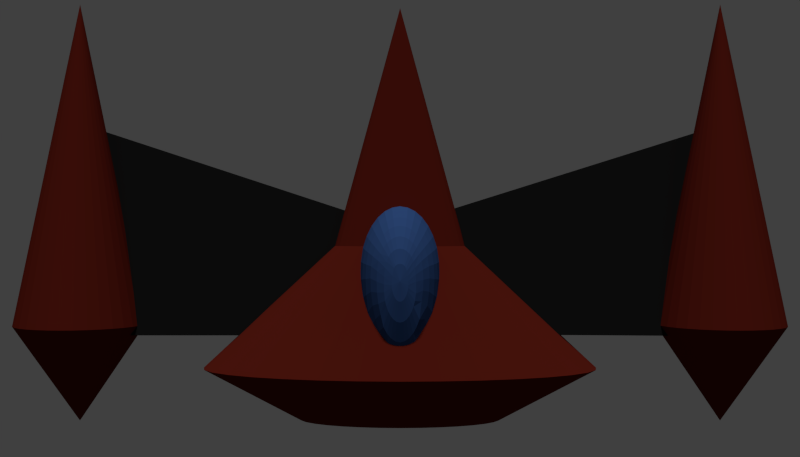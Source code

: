 # Source: player.blend  (saved by Blender 2.66.1; exported with 4.5.12 LTS)
import bpy
from mathutils import Matrix  # noqa: F401  (used for matrix-valued properties, if any)

bpy.ops.wm.read_factory_settings(use_empty=True)
scene = bpy.context.scene
scene.name = 'Scene'

# ---- collections
col_collection_1 = bpy.data.collections.new('Collection 1'); scene.collection.children.link(col_collection_1)

# ---- materials (node trees are filled in below, after node groups)
mat_material = bpy.data.materials.new('Material')
mat_material.alpha_threshold = 0.0
mat_material.use_transparent_shadow = False
mat_material.diffuse_color = (0.1039, 0.01105, 0.006396, 1.0)
mat_material.specular_color = (0.4452, 0.0356, 0.0185)
mat_material.roughness = 0.5
mat_material.specular_intensity = 0.4261
mat_material.line_color = (0.0, 0.0, 0.0, 1.0)
mat_material_002 = bpy.data.materials.new('Material.002')
mat_material_002.alpha_threshold = 0.0
mat_material_002.use_transparent_shadow = False
mat_material_002.diffuse_color = (0.03168, 0.07752, 0.2231, 1.0)
mat_material_002.specular_color = (0.04708, 0.7229, 0.8829)
mat_material_002.roughness = 0.5
mat_material_002.specular_intensity = 0.04348
mat_material_002.line_color = (0.0, 0.0, 0.0, 1.0)
mat_material_001 = bpy.data.materials.new('Material.001')
mat_material_001.alpha_threshold = 0.0
mat_material_001.use_transparent_shadow = False
mat_material_001.diffuse_color = (0.009018, 0.009018, 0.009018, 1.0)
mat_material_001.roughness = 0.5
mat_material_001.specular_intensity = 0.0
mat_material_001.line_color = (0.0, 0.0, 0.0, 1.0)

# ---- material node trees

# ---- world
world_world = bpy.data.worlds.new('World'); scene.world = world_world
world_world.color = (0.05088, 0.05088, 0.05088)
world_world.use_sun_shadow = False
world_world.sun_shadow_jitter_overblur = 0.0
world_world.cycles.sampling_method = 'MANUAL'
world_world.cycles.sample_map_resolution = 256
world_world.light_settings.ao_factor = 0.6

# ---- cameras
cam_camera_001 = bpy.data.cameras.new('Camera.001')
cam_camera_001.clip_end = 100.0
cam_camera_001.lens = 32.0
cam_camera_001.sensor_width = 24.0
cam_camera_001.sensor_height = 18.0
cam_camera_001.ortho_scale = 9.088
cam_camera_001.dof.focus_distance = 0.0
cam_camera_001.dof.aperture_fstop = 128.0

# ---- lights
light_sun = bpy.data.lights.new('Sun', 'SUN')
light_sun.transmission_factor = 0.0
light_sun.angle = 0.1993
light_sun.energy = 2.0
light_sun.shadow_buffer_clip_start = 0.5
light_sun.shadow_soft_size = 0.1
light_sun.shadow_cascade_max_distance = 1000.0
light_sun.cycles.use_multiple_importance_sampling = False

# ---- meshes
me_cone_006 = bpy.data.meshes.new('Cone.006')
me_cone_006.from_pydata([(0.0, 1.0, -1.0), (0.0, 0.0, 1.0), (0.1951, 0.9808, -1.0), (0.3827, 0.9239, -1.0), (0.5556, 0.8315, -1.0), (0.7071, 0.7071, -1.0), (0.8315, 0.5556, -1.0), (0.9239, 0.3827, -1.0), (0.9808, 0.1951, -1.0), (1.0, 7.55e-08, -1.0), (0.9808, -0.1951, -1.0), (0.9239, -0.3827, -1.0), (0.8315, -0.5556, -1.0), (0.7071, -0.7071, -1.0), (0.5556, -0.8315, -1.0), (0.3827, -0.9239, -1.0), (0.1951, -0.9808, -1.0), (-3.258e-07, -1.0, -1.0), (-0.1951, -0.9808, -1.0), (-0.3827, -0.9239, -1.0), (-0.5556, -0.8315, -1.0), (-0.7071, -0.7071, -1.0), (-0.8315, -0.5556, -1.0), (-0.9239, -0.3827, -1.0), (-0.9808, -0.1951, -1.0), (-1.0, 9.656e-07, -1.0), (-0.9808, 0.1951, -1.0), (-0.9239, 0.3827, -1.0), (-0.8315, 0.5556, -1.0), (-0.7071, 0.7071, -1.0), (-0.5556, 0.8315, -1.0), (-0.3827, 0.9239, -1.0), (-0.1951, 0.9808, -1.0), (-2.503e-07, 1.0, -1.0), (-1.005e-06, -6.229e-07, -7.667), (-0.1951, 0.9808, -1.0), (-0.3827, 0.9239, -1.0), (-0.5556, 0.8315, -1.0), (-0.7071, 0.7071, -1.0), (-0.8315, 0.5556, -1.0), (-0.9239, 0.3827, -1.0), (-0.9808, 0.1951, -1.0), (-1.0, 2.076e-07, -1.0), (-0.9808, -0.1951, -1.0), (-0.9239, -0.3827, -1.0), (-0.8315, -0.5556, -1.0), (-0.7071, -0.7071, -1.0), (-0.5556, -0.8315, -1.0), (-0.3827, -0.9239, -1.0), (-0.1951, -0.9808, -1.0), (7.55e-08, -1.0, -1.0), (0.1951, -0.9808, -1.0), (0.3827, -0.9239, -1.0), (0.5556, -0.8315, -1.0), (0.7071, -0.7071, -1.0), (0.8315, -0.5556, -1.0), (0.9239, -0.3827, -1.0), (0.9808, -0.1951, -1.0), (1.0, 1.098e-06, -1.0), (0.9808, 0.1951, -1.0), (0.9239, 0.3827, -1.0), (0.8315, 0.5556, -1.0), (0.7071, 0.7071, -1.0), (0.5556, 0.8315, -1.0), (0.3827, 0.9239, -1.0), (0.1951, 0.9808, -1.0)], [], [(31, 1, 32), (0, 1, 2), (32, 1, 0), (2, 1, 3), (30, 1, 31), (29, 1, 30), (28, 1, 29), (27, 1, 28), (26, 1, 27), (25, 1, 26), (24, 1, 25), (23, 1, 24), (22, 1, 23), (21, 1, 22), (20, 1, 21), (19, 1, 20), (18, 1, 19), (17, 1, 18), (16, 1, 17), (15, 1, 16), (14, 1, 15), (13, 1, 14), (12, 1, 13), (11, 1, 12), (10, 1, 11), (9, 1, 10), (8, 1, 9), (7, 1, 8), (6, 1, 7), (5, 1, 6), (4, 1, 5), (3, 1, 4), (0, 2, 3, 4, 5, 6, 7, 8, 9, 10, 11, 12, 13, 14, 15, 16, 17, 18, 19, 20, 21, 22, 23, 24, 25, 26, 27, 28, 29, 30, 31, 32), (64, 34, 65), (33, 34, 35), (65, 34, 33), (35, 34, 36), (63, 34, 64), (62, 34, 63), (61, 34, 62), (60, 34, 61), (59, 34, 60), (58, 34, 59), (57, 34, 58), (56, 34, 57), (55, 34, 56), (54, 34, 55), (53, 34, 54), (52, 34, 53), (51, 34, 52), (50, 34, 51), (49, 34, 50), (48, 34, 49), (47, 34, 48), (46, 34, 47), (45, 34, 46), (44, 34, 45), (43, 34, 44), (42, 34, 43), (41, 34, 42), (40, 34, 41), (39, 34, 40), (38, 34, 39), (37, 34, 38), (36, 34, 37), (33, 35, 36, 37, 38, 39, 40, 41, 42, 43, 44, 45, 46, 47, 48, 49, 50, 51, 52, 53, 54, 55, 56, 57, 58, 59, 60, 61, 62, 63, 64, 65)])
me_cone_006.materials.append(mat_material)
me_cone_006.use_remesh_preserve_volume = False
me_cone_006.use_remesh_preserve_attributes = False
me_cone_006.use_mirror_vertex_groups = False
me_cone_006.update()
me_cone_005 = bpy.data.meshes.new('Cone.005')
me_cone_005.from_pydata([(0.0, 1.0, -1.0), (0.0, 0.0, 1.0), (0.1951, 0.9808, -1.0), (0.3827, 0.9239, -1.0), (0.5556, 0.8315, -1.0), (0.7071, 0.7071, -1.0), (0.8315, 0.5556, -1.0), (0.9239, 0.3827, -1.0), (0.9808, 0.1951, -1.0), (1.0, 7.55e-08, -1.0), (0.9808, -0.1951, -1.0), (0.9239, -0.3827, -1.0), (0.8315, -0.5556, -1.0), (0.7071, -0.7071, -1.0), (0.5556, -0.8315, -1.0), (0.3827, -0.9239, -1.0), (0.1951, -0.9808, -1.0), (-3.258e-07, -1.0, -1.0), (-0.1951, -0.9808, -1.0), (-0.3827, -0.9239, -1.0), (-0.5556, -0.8315, -1.0), (-0.7071, -0.7071, -1.0), (-0.8315, -0.5556, -1.0), (-0.9239, -0.3827, -1.0), (-0.9808, -0.1951, -1.0), (-1.0, 9.656e-07, -1.0), (-0.9808, 0.1951, -1.0), (-0.9239, 0.3827, -1.0), (-0.8315, 0.5556, -1.0), (-0.7071, 0.7071, -1.0), (-0.5556, 0.8315, -1.0), (-0.3827, 0.9239, -1.0), (-0.1951, 0.9808, -1.0), (-2.503e-07, 1.0, -1.0), (-1.005e-06, -6.229e-07, -7.667), (-0.1951, 0.9808, -1.0), (-0.3827, 0.9239, -1.0), (-0.5556, 0.8315, -1.0), (-0.7071, 0.7071, -1.0), (-0.8315, 0.5556, -1.0), (-0.9239, 0.3827, -1.0), (-0.9808, 0.1951, -1.0), (-1.0, 2.076e-07, -1.0), (-0.9808, -0.1951, -1.0), (-0.9239, -0.3827, -1.0), (-0.8315, -0.5556, -1.0), (-0.7071, -0.7071, -1.0), (-0.5556, -0.8315, -1.0), (-0.3827, -0.9239, -1.0), (-0.1951, -0.9808, -1.0), (7.55e-08, -1.0, -1.0), (0.1951, -0.9808, -1.0), (0.3827, -0.9239, -1.0), (0.5556, -0.8315, -1.0), (0.7071, -0.7071, -1.0), (0.8315, -0.5556, -1.0), (0.9239, -0.3827, -1.0), (0.9808, -0.1951, -1.0), (1.0, 1.098e-06, -1.0), (0.9808, 0.1951, -1.0), (0.9239, 0.3827, -1.0), (0.8315, 0.5556, -1.0), (0.7071, 0.7071, -1.0), (0.5556, 0.8315, -1.0), (0.3827, 0.9239, -1.0), (0.1951, 0.9808, -1.0)], [], [(31, 1, 32), (0, 1, 2), (32, 1, 0), (2, 1, 3), (30, 1, 31), (29, 1, 30), (28, 1, 29), (27, 1, 28), (26, 1, 27), (25, 1, 26), (24, 1, 25), (23, 1, 24), (22, 1, 23), (21, 1, 22), (20, 1, 21), (19, 1, 20), (18, 1, 19), (17, 1, 18), (16, 1, 17), (15, 1, 16), (14, 1, 15), (13, 1, 14), (12, 1, 13), (11, 1, 12), (10, 1, 11), (9, 1, 10), (8, 1, 9), (7, 1, 8), (6, 1, 7), (5, 1, 6), (4, 1, 5), (3, 1, 4), (0, 2, 3, 4, 5, 6, 7, 8, 9, 10, 11, 12, 13, 14, 15, 16, 17, 18, 19, 20, 21, 22, 23, 24, 25, 26, 27, 28, 29, 30, 31, 32), (64, 34, 65), (33, 34, 35), (65, 34, 33), (35, 34, 36), (63, 34, 64), (62, 34, 63), (61, 34, 62), (60, 34, 61), (59, 34, 60), (58, 34, 59), (57, 34, 58), (56, 34, 57), (55, 34, 56), (54, 34, 55), (53, 34, 54), (52, 34, 53), (51, 34, 52), (50, 34, 51), (49, 34, 50), (48, 34, 49), (47, 34, 48), (46, 34, 47), (45, 34, 46), (44, 34, 45), (43, 34, 44), (42, 34, 43), (41, 34, 42), (40, 34, 41), (39, 34, 40), (38, 34, 39), (37, 34, 38), (36, 34, 37), (33, 35, 36, 37, 38, 39, 40, 41, 42, 43, 44, 45, 46, 47, 48, 49, 50, 51, 52, 53, 54, 55, 56, 57, 58, 59, 60, 61, 62, 63, 64, 65)])
me_cone_005.materials.append(mat_material)
me_cone_005.use_remesh_preserve_volume = False
me_cone_005.use_remesh_preserve_attributes = False
me_cone_005.use_mirror_vertex_groups = False
me_cone_005.update()
me_sphere_002 = bpy.data.meshes.new('Sphere.002')
me_sphere_002.from_pydata([(-0.1951, 0.5366, 0.9808), (-0.3827, 0.5436, 0.9239), (-0.5556, 0.5804, 0.8315), (-0.7071, 0.6189, 0.7071), (-0.8315, 0.602, 0.5556), (-0.9239, 0.5881, 0.3827), (-0.9808, 0.5791, 0.1951), (-1.0, 0.5759, 7.55e-08), (-0.9808, 0.5791, -0.1951), (-0.9239, 0.5881, -0.3827), (-0.8315, 0.602, -0.5556), (-0.7071, 0.6189, -0.7071), (-0.5556, 0.6364, -0.8315), (-0.3827, 0.6519, -0.9239), (-0.1951, 0.6365, -0.9808), (3.258e-07, 0.646, -1.0), (-0.1913, 0.5728, 0.9808), (-0.3753, 0.6521, 0.9239), (-0.5449, 0.7293, 0.8315), (-0.6935, 0.7922, 0.7071), (-0.8155, 0.8119, 0.5556), (-0.9061, 0.8261, 0.3827), (-0.9619, 0.8347, 0.1951), (-0.9808, 0.8376, 1.192e-07), (-0.9619, 0.8347, -0.1951), (-0.9061, 0.8261, -0.3827), (-0.8155, 0.8119, -0.5556), (-0.6935, 0.7922, -0.7071), (-0.5449, 0.7673, -0.8315), (-0.3753, 0.7376, -0.9239), (-0.1913, 0.684, -0.9808), (-0.1802, 0.6673, 0.9808), (-0.3536, 0.779, 0.9239), (-0.5133, 0.8722, 0.8315), (-0.6533, 0.9373, 0.7071), (-0.7682, 0.9849, 0.5556), (-0.8536, 1.02, 0.3827), (-0.9061, 1.042, 0.1951), (-0.9239, 1.049, 1.192e-07), (-0.9061, 1.042, -0.1951), (-0.8536, 1.02, -0.3827), (-0.7682, 0.9849, -0.5556), (-0.6533, 0.9373, -0.7071), (-0.5133, 0.8793, -0.8315), (-0.3536, 0.8131, -0.9239), (-0.1802, 0.7283, -0.9808), (-0.1622, 0.7145, 0.9808), (-0.3182, 0.8623, 0.9239), (-0.4619, 0.9753, 0.8315), (-0.5879, 1.06, 0.7071), (-0.6913, 1.129, 0.5556), (-0.7682, 1.18, 0.3827), (-0.8155, 1.212, 0.1951), (-0.8315, 1.222, 1.192e-07), (-0.8155, 1.212, -0.1951), (-0.7682, 1.18, -0.3827), (-0.6913, 1.129, -0.5556), (-0.5879, 1.06, -0.7071), (-0.4619, 0.9753, -0.8315), (-0.3182, 0.8793, -0.9239), (-0.1622, 0.7596, -0.9808), (-0.1379, 0.7762, 0.9808), (-0.2706, 0.9348, 0.9239), (-0.3928, 1.06, 0.8315), (-0.5, 1.167, 0.7071), (-0.5879, 1.255, 0.5556), (-0.6533, 1.32, 0.3827), (-0.6935, 1.36, 0.1951), (-0.7071, 1.374, 1.192e-07), (-0.6935, 1.36, -0.1951), (-0.6533, 1.32, -0.3827), (-0.5879, 1.255, -0.5556), (-0.5, 1.167, -0.7071), (-0.3928, 1.06, -0.8315), (-0.2706, 0.9373, -0.9239), (-0.1379, 0.804, -0.9808), (-0.1084, 0.8078, 0.9808), (-0.2126, 0.9849, 0.9239), (-0.3087, 1.129, 0.8315), (-0.3928, 1.255, 0.7071), (-0.4619, 1.358, 0.5556), (-0.5133, 1.435, 0.3827), (-0.5449, 1.482, 0.1951), (-0.5556, 1.498, 1.192e-07), (-0.5449, 1.482, -0.1951), (-0.5133, 1.435, -0.3827), (-0.4619, 1.358, -0.5556), (-0.3928, 1.255, -0.7071), (-0.3087, 1.129, -0.8315), (-0.2126, 0.9849, -0.9239), (-0.1084, 0.8289, -0.9808), (-0.07466, 0.8235, 0.9808), (-0.1464, 1.02, 0.9239), (-0.2126, 1.18, 0.8315), (-0.2706, 1.32, 0.7071), (-0.3182, 1.435, 0.5556), (-0.3536, 1.52, 0.3827), (-0.3753, 1.573, 0.1951), (-0.3827, 1.591, 1.192e-07), (-0.3753, 1.573, -0.1951), (-0.3536, 1.52, -0.3827), (-0.3182, 1.435, -0.5556), (-0.2706, 1.32, -0.7071), (-0.2126, 1.18, -0.8315), (-0.1464, 1.02, -0.9239), (-0.07466, 0.8469, -0.9808), (-0.03806, 0.8331, 0.9808), (-0.07466, 1.042, 0.9239), (-0.1084, 1.212, 0.8315), (-0.1379, 1.36, 0.7071), (-0.1622, 1.482, 0.5556), (-0.1802, 1.573, 0.3827), (-0.1913, 1.629, 0.1951), (-0.1951, 1.647, 1.192e-07), (-0.1913, 1.629, -0.1951), (-0.1802, 1.573, -0.3827), (-0.1622, 1.482, -0.5556), (-0.1379, 1.36, -0.7071), (-0.1084, 1.212, -0.8315), (-0.07466, 1.042, -0.9239), (-0.03806, 0.858, -0.9808), (3.344e-07, 0.8363, 0.9808), (3.711e-07, 1.049, 0.9239), (4.075e-07, 1.222, 0.8315), (3.591e-07, 1.374, 0.7071), (4.155e-07, 1.498, 0.5556), (3.669e-07, 1.591, 0.3827), (4.298e-07, 1.647, 0.1951), (4.016e-07, 1.667, 1.192e-07), (3.713e-07, 1.647, -0.1951), (3.231e-07, 1.591, -0.3827), (4.155e-07, 1.498, -0.5556), (3.591e-07, 1.374, -0.7071), (4.032e-07, 1.222, -0.8315), (3.289e-07, 1.049, -0.9239), (3.346e-07, 0.8618, -0.9808), (0.03806, 0.8331, 0.9808), (0.07466, 1.042, 0.9239), (0.1084, 1.212, 0.8315), (0.138, 1.36, 0.7071), (0.1622, 1.482, 0.5556), (0.1802, 1.573, 0.3827), (0.1913, 1.629, 0.1951), (0.1951, 1.647, 1.192e-07), (0.1913, 1.629, -0.1951), (0.1802, 1.573, -0.3827), (0.1622, 1.482, -0.5556), (0.138, 1.36, -0.7071), (0.1084, 1.212, -0.8315), (0.07466, 1.042, -0.9239), (0.03806, 0.858, -0.9808), (0.07466, 0.8235, 0.9808), (0.1464, 1.02, 0.9239), (0.2126, 1.18, 0.8315), (0.2706, 1.32, 0.7071), (0.3182, 1.435, 0.5556), (0.3536, 1.52, 0.3827), (0.3753, 1.573, 0.1951), (0.3827, 1.591, 1.192e-07), (0.3753, 1.573, -0.1951), (0.3536, 1.52, -0.3827), (0.3182, 1.435, -0.5556), (0.2706, 1.32, -0.7071), (0.2126, 1.18, -0.8315), (0.1464, 1.02, -0.9239), (0.07466, 0.8469, -0.9808), (0.1084, 0.8078, 0.9808), (0.2126, 0.9849, 0.9239), (0.3087, 1.129, 0.8315), (0.3928, 1.255, 0.7071), (0.4619, 1.358, 0.5556), (0.5133, 1.435, 0.3827), (0.5449, 1.482, 0.1951), (0.5556, 1.498, 1.192e-07), (0.5449, 1.482, -0.1951), (0.5133, 1.435, -0.3827), (0.4619, 1.358, -0.5556), (0.3928, 1.255, -0.7071), (0.3087, 1.129, -0.8315), (0.2126, 0.9849, -0.9239), (0.1084, 0.8289, -0.9808), (0.138, 0.7762, 0.9808), (0.2706, 0.9348, 0.9239), (0.3928, 1.06, 0.8315), (0.5, 1.167, 0.7071), (0.5879, 1.255, 0.5556), (0.6533, 1.32, 0.3827), (0.6935, 1.36, 0.1951), (0.7071, 1.374, 1.192e-07), (0.6935, 1.36, -0.1951), (0.6533, 1.32, -0.3827), (0.5879, 1.255, -0.5556), (0.5, 1.167, -0.7071), (0.3928, 1.06, -0.8315), (0.2706, 0.9373, -0.9239), (0.138, 0.804, -0.9808), (0.1622, 0.7374, 0.9808), (0.3182, 0.8688, 0.9239), (0.4619, 0.9753, 0.8315), (0.5879, 1.06, 0.7071), (0.6913, 1.129, 0.5556), (0.7682, 1.18, 0.3827), (0.8155, 1.212, 0.1951), (0.8315, 1.222, 1.192e-07), (0.8155, 1.212, -0.1951), (0.7682, 1.18, -0.3827), (0.6913, 1.129, -0.5556), (0.5879, 1.06, -0.7071), (0.4619, 0.9753, -0.8315), (0.3182, 0.8793, -0.9239), (0.1622, 0.7723, -0.9808), (0.1802, 0.6673, 0.9808), (0.3536, 0.779, 0.9239), (0.5133, 0.8722, 0.8315), (0.6533, 0.9373, 0.7071), (0.7682, 0.9849, 0.5556), (0.8536, 1.02, 0.3827), (0.9061, 1.042, 0.1951), (0.9239, 1.049, 1.192e-07), (0.9061, 1.042, -0.1951), (0.8536, 1.02, -0.3827), (0.7682, 0.9849, -0.5556), (0.6533, 0.9373, -0.7071), (0.5133, 0.8793, -0.8315), (0.3536, 0.8131, -0.9239), (0.1802, 0.7283, -0.9808), (0.1913, 0.5942, 0.9808), (0.3753, 0.6839, 0.9239), (0.5449, 0.7468, 0.8315), (0.6935, 0.7922, 0.7071), (0.8155, 0.8119, 0.5556), (0.9061, 0.8261, 0.3827), (0.9619, 0.8347, 0.1951), (0.9808, 0.8376, 1.192e-07), (0.9619, 0.8347, -0.1951), (0.9061, 0.8261, -0.3827), (0.8155, 0.8119, -0.5556), (0.6935, 0.7922, -0.7071), (0.5449, 0.7673, -0.8315), (0.3753, 0.7376, -0.9239), (0.1913, 0.684, -0.9808), (0.1951, 0.5366, 0.9808), (0.3827, 0.5802, 0.9239), (0.5556, 0.6041, 0.8315), (0.7071, 0.6189, 0.7071), (0.8315, 0.602, 0.5556), (0.9239, 0.5881, 0.3827), (0.9808, 0.5791, 0.1951), (1.0, 0.5759, 1.192e-07), (0.9808, 0.5791, -0.1951), (0.9239, 0.5881, -0.3827), (0.8315, 0.602, -0.5556), (0.7071, 0.6189, -0.7071), (0.5556, 0.6364, -0.8315), (0.3827, 0.6519, -0.9239), (0.1951, 0.6186, -0.9808), (0.1913, 0.4967, 0.9808), (0.3753, 0.4139, 0.9239), (0.5449, 0.4508, 0.8315), (0.6935, 0.427, 0.7071), (0.8155, 0.3687, 0.5556), (0.9061, 0.3233, 0.3827), (0.9619, 0.2945, 0.1951), (0.9808, 0.2847, 1.192e-07), (0.9619, 0.2945, -0.1951), (0.9061, 0.3233, -0.3827), (0.8155, 0.3687, -0.5556), (0.6935, 0.427, -0.7071), (0.5449, 0.4928, -0.8315), (0.3753, 0.5595, -0.9239), (0.1913, 0.5722, -0.9808), (0.1802, 0.455, 0.9808), (0.3536, 0.3095, 0.9239), (0.5133, 0.2947, 0.8315), (0.6533, 0.2283, 0.7071), (0.7682, 0.1279, 0.5556), (0.8536, 0.05123, 0.3827), (0.9061, 0.003453, 0.1951), (0.9239, -0.01274, 1.192e-07), (0.9061, 0.003453, -0.1951), (0.8536, 0.05123, -0.3827), (0.7682, 0.1279, -0.5556), (0.6533, 0.2283, -0.7071), (0.5133, 0.3443, -0.8315), (0.3536, 0.402, -0.9239), (0.1802, 0.5319, -0.9808), (0.1622, 0.4142, 0.9808), (0.3182, 0.2282, 0.9239), (0.4619, 0.0386, 0.8315), (0.5879, 0.03468, 0.7071), (0.6913, -0.1044, 0.5556), (0.7682, -0.2086, 0.3827), (0.8155, -0.2725, 0.1951), (0.8315, -0.294, 1.192e-07), (0.8155, -0.2725, -0.1951), (0.7682, -0.2086, -0.3827), (0.6913, -0.1044, -0.5556), (0.5879, 0.03468, -0.7071), (0.4619, 0.1427, -0.8315), (0.3182, 0.323, -0.9239), (0.1622, 0.493, -0.9808), (0.138, 0.377, 0.9808), (0.2706, 0.1536, 0.9239), (0.3928, -0.0695, 0.8315), (0.5, -0.143, 0.7071), (0.5879, -0.3144, 0.5556), (0.6533, -0.4398, 0.3827), (0.6935, -0.5153, 0.1951), (0.7071, -0.5404, 1.192e-07), (0.6935, -0.5153, -0.1951), (0.6533, -0.4398, -0.3827), (0.5879, -0.3144, -0.5556), (0.5, -0.176, -0.7071), (0.3928, 0.03575, -0.8315), (0.2706, 0.2507, -0.9239), (0.138, 0.4576, -0.9808), (0.1084, 0.3456, 0.9808), (0.2126, 0.09067, 0.9239), (0.3087, -0.1607, 0.8315), (0.3928, -0.3933, 0.7071), (0.4619, -0.4915, 0.5556), (0.5133, -0.6306, 0.3827), (0.5449, -0.7123, 0.1951), (0.5556, -0.7391, 1.192e-07), (0.5449, -0.7123, -0.1951), (0.5133, -0.6306, -0.3827), (0.4619, -0.5025, -0.5556), (0.3928, -0.2906, -0.7071), (0.3087, -0.05479, -0.8315), (0.2126, 0.1896, -0.9239), (0.1084, 0.428, -0.9808), (0.07466, 0.3219, 0.9808), (0.1464, 0.04301, 0.9239), (0.2126, -0.2295, 0.8315), (0.2706, -0.478, 0.7071), (0.3182, -0.6851, 0.5556), (0.3536, -0.7742, 0.3827), (0.3753, -0.8566, 0.1951), (0.3827, -0.8831, 1.192e-07), (0.3753, -0.8566, -0.1951), (0.3536, -0.7772, -0.3827), (0.3182, -0.6008, -0.5556), (0.2706, -0.3772, -0.7071), (0.2126, -0.1234, -0.8315), (0.1464, 0.1432, -0.9239), (0.07466, 0.4055, -0.9808), (0.03806, 0.3071, 0.9808), (0.07466, 0.01334, 0.9239), (0.1084, -0.2722, 0.8315), (0.1379, -0.5304, 0.7071), (0.1622, -0.7428, 0.5556), (0.1802, -0.8916, 0.3827), (0.1913, -0.9458, 0.1951), (0.1951, -0.9701, 1.192e-07), (0.1913, -0.9507, -0.1951), (0.1802, -0.8403, -0.3827), (0.1622, -0.6615, -0.5556), (0.1379, -0.431, -0.7071), (0.1084, -0.1662, -0.8315), (0.07466, 0.1143, -0.9239), (0.03806, 0.3916, -0.9808), (2.945e-07, 0.3021, 0.9808), (2.131e-07, 0.003271, 0.9239), (1.648e-07, -0.2867, 0.8315), (1.87e-07, -0.5481, 0.7071), (1.452e-07, -0.7622, 0.5556), (1.499e-07, -0.9111, 0.3827), (1.98e-07, -0.9798, 0.1951), (1.123e-07, -1.0, 1.192e-07), (8.41e-08, -0.9711, -0.1951), (2.725e-07, -0.8616, -0.3827), (1.452e-07, -0.6821, -0.5556), (1.87e-07, -0.4492, -0.7071), (1.648e-07, -0.1807, -0.8315), (2.553e-07, 0.1045, -0.9239), (2.95e-07, 0.3868, -0.9808), (-0.03806, 0.3071, 0.9808), (-0.07466, 0.01334, 0.9239), (-0.1084, -0.2722, 0.8315), (-0.1379, -0.5304, 0.7071), (-0.1622, -0.7428, 0.5556), (-0.1802, -0.868, 0.3827), (-0.1913, -0.9458, 0.1951), (-0.1951, -0.9701, 1.192e-07), (-0.1913, -0.9458, -0.1951), (-0.1802, -0.8403, -0.3827), (-0.1622, -0.6615, -0.5556), (-0.1379, -0.431, -0.7071), (-0.1084, -0.1662, -0.8315), (-0.07466, 0.1143, -0.9239), (-0.03806, 0.3916, -0.9808), (-0.07466, 0.3219, 0.9808), (-0.1464, 0.04301, 0.9239), (-0.2126, -0.2295, 0.8315), (-0.2706, -0.478, 0.7071), (-0.3182, -0.6294, 0.5556), (-0.3536, -0.7742, 0.3827), (-0.3753, -0.8566, 0.1951), (-0.3827, -0.8831, 1.192e-07), (-0.3753, -0.8566, -0.1951), (-0.3536, -0.7742, -0.3827), (-0.3182, -0.6008, -0.5556), (-0.2706, -0.3772, -0.7071), (-0.2126, -0.1234, -0.8315), (-0.1464, 0.1432, -0.9239), (-0.07466, 0.4055, -0.9808), (-0.1084, 0.3456, 0.9808), (-0.2126, 0.09067, 0.9239), (-0.3087, -0.1607, 0.8315), (-0.3928, -0.2962, 0.7071), (-0.4619, -0.4915, 0.5556), (-0.5133, -0.6306, 0.3827), (-0.5449, -0.7123, 0.1951), (-0.5556, -0.7391, 1.192e-07), (-0.5449, -0.7123, -0.1951), (-0.5133, -0.6306, -0.3827), (-0.4619, -0.4915, -0.5556), (-0.3928, -0.2906, -0.7071), (-0.3087, -0.05479, -0.8315), (-0.2126, 0.1896, -0.9239), (-0.1084, 0.428, -0.9808), (9.544e-08, 0.5895, 1.0), (-0.1379, 0.377, 0.9808), (-0.2706, 0.1536, 0.9239), (-0.3928, -0.0695, 0.8315), (-0.5, -0.143, 0.7071), (-0.5879, -0.3144, 0.5556), (-0.6533, -0.4398, 0.3827), (-0.6935, -0.5153, 0.1951), (-0.7071, -0.5404, 1.192e-07), (-0.6935, -0.5153, -0.1951), (-0.6533, -0.4398, -0.3827), (-0.5879, -0.3144, -0.5556), (-0.5, -0.143, -0.7071), (-0.3928, 0.03575, -0.8315), (-0.2706, 0.2507, -0.9239), (-0.1379, 0.4576, -0.9808), (-0.1622, 0.4142, 0.9808), (-0.3182, 0.2282, 0.9239), (-0.4619, 0.1094, 0.8315), (-0.5879, 0.03468, 0.7071), (-0.6913, -0.1044, 0.5556), (-0.7682, -0.2086, 0.3827), (-0.8155, -0.2725, 0.1951), (-0.8315, -0.294, 1.192e-07), (-0.8155, -0.2725, -0.1951), (-0.7682, -0.2086, -0.3827), (-0.6913, -0.1044, -0.5556), (-0.5879, 0.03468, -0.7071), (-0.4619, 0.1987, -0.8315), (-0.3182, 0.323, -0.9239), (-0.1622, 0.493, -0.9808), (-0.1802, 0.455, 0.9808), (-0.3536, 0.3095, 0.9239), (-0.5133, 0.2626, 0.8315), (-0.6533, 0.2283, 0.7071), (-0.7682, 0.1279, 0.5556), (-0.8536, 0.05123, 0.3827), (-0.9061, 0.003453, 0.1951), (-0.9239, -0.01274, 1.192e-07), (-0.9061, 0.003453, -0.1951), (-0.8536, 0.05123, -0.3827), (-0.7682, 0.1279, -0.5556), (-0.6533, 0.2283, -0.7071), (-0.5133, 0.3443, -0.8315), (-0.3536, 0.4648, -0.9239), (-0.1802, 0.5319, -0.9808), (-0.1913, 0.4967, 0.9808), (-0.3753, 0.4315, 0.9239), (-0.5449, 0.4223, 0.8315), (-0.6935, 0.427, 0.7071), (-0.8155, 0.3687, 0.5556), (-0.9061, 0.3233, 0.3827), (-0.9619, 0.2945, 0.1951), (-0.9808, 0.2847, 1.192e-07), (-0.9619, 0.2945, -0.1951), (-0.9061, 0.3233, -0.3827), (-0.8155, 0.3687, -0.5556), (-0.6935, 0.427, -0.7071), (-0.5449, 0.4928, -0.8315), (-0.3753, 0.5595, -0.9239), (-0.1913, 0.5722, -0.9808)], [], [(5, 4, 20, 21), (11, 10, 26, 27), (6, 5, 21, 22), (1, 0, 16, 17), (12, 11, 27, 28), (7, 6, 22, 23), (2, 1, 17, 18), (13, 12, 28, 29), (8, 7, 23, 24), (3, 2, 18, 19), (14, 13, 29, 30), (9, 8, 24, 25), (4, 3, 19, 20), (10, 9, 25, 26), (26, 25, 40, 41), (21, 20, 35, 36), (27, 26, 41, 42), (22, 21, 36, 37), (17, 16, 31, 32), (28, 27, 42, 43), (23, 22, 37, 38), (18, 17, 32, 33), (29, 28, 43, 44), (24, 23, 38, 39), (19, 18, 33, 34), (30, 29, 44, 45), (25, 24, 39, 40), (20, 19, 34, 35), (45, 44, 59, 60), (40, 39, 54, 55), (35, 34, 49, 50), (41, 40, 55, 56), (36, 35, 50, 51), (42, 41, 56, 57), (37, 36, 51, 52), (32, 31, 46, 47), (43, 42, 57, 58), (38, 37, 52, 53), (33, 32, 47, 48), (44, 43, 58, 59), (39, 38, 53, 54), (34, 33, 48, 49), (59, 58, 73, 74), (54, 53, 68, 69), (49, 48, 63, 64), (60, 59, 74, 75), (55, 54, 69, 70), (50, 49, 64, 65), (56, 55, 70, 71), (51, 50, 65, 66), (57, 56, 71, 72), (52, 51, 66, 67), (47, 46, 61, 62), (58, 57, 72, 73), (53, 52, 67, 68), (48, 47, 62, 63), (62, 61, 76, 77), (73, 72, 87, 88), (68, 67, 82, 83), (63, 62, 77, 78), (74, 73, 88, 89), (69, 68, 83, 84), (64, 63, 78, 79), (75, 74, 89, 90), (70, 69, 84, 85), (65, 64, 79, 80), (71, 70, 85, 86), (66, 65, 80, 81), (72, 71, 86, 87), (67, 66, 81, 82), (81, 80, 95, 96), (87, 86, 101, 102), (82, 81, 96, 97), (77, 76, 91, 92), (88, 87, 102, 103), (83, 82, 97, 98), (78, 77, 92, 93), (89, 88, 103, 104), (84, 83, 98, 99), (79, 78, 93, 94), (90, 89, 104, 105), (85, 84, 99, 100), (80, 79, 94, 95), (86, 85, 100, 101), (100, 99, 114, 115), (95, 94, 109, 110), (101, 100, 115, 116), (96, 95, 110, 111), (102, 101, 116, 117), (97, 96, 111, 112), (92, 91, 106, 107), (103, 102, 117, 118), (98, 97, 112, 113), (93, 92, 107, 108), (104, 103, 118, 119), (99, 98, 113, 114), (94, 93, 108, 109), (105, 104, 119, 120), (119, 118, 133, 134), (114, 113, 128, 129), (109, 108, 123, 124), (120, 119, 134, 135), (115, 114, 129, 130), (110, 109, 124, 125), (116, 115, 130, 131), (111, 110, 125, 126), (117, 116, 131, 132), (112, 111, 126, 127), (107, 106, 121, 122), (118, 117, 132, 133), (113, 112, 127, 128), (108, 107, 122, 123), (122, 121, 136, 137), (133, 132, 147, 148), (128, 127, 142, 143), (123, 122, 137, 138), (134, 133, 148, 149), (129, 128, 143, 144), (124, 123, 138, 139), (135, 134, 149, 150), (130, 129, 144, 145), (125, 124, 139, 140), (131, 130, 145, 146), (126, 125, 140, 141), (132, 131, 146, 147), (127, 126, 141, 142), (141, 140, 155, 156), (147, 146, 161, 162), (142, 141, 156, 157), (137, 136, 151, 152), (148, 147, 162, 163), (143, 142, 157, 158), (138, 137, 152, 153), (149, 148, 163, 164), (144, 143, 158, 159), (139, 138, 153, 154), (150, 149, 164, 165), (145, 144, 159, 160), (140, 139, 154, 155), (146, 145, 160, 161), (160, 159, 174, 175), (155, 154, 169, 170), (161, 160, 175, 176), (156, 155, 170, 171), (162, 161, 176, 177), (157, 156, 171, 172), (152, 151, 166, 167), (163, 162, 177, 178), (158, 157, 172, 173), (153, 152, 167, 168), (164, 163, 178, 179), (159, 158, 173, 174), (154, 153, 168, 169), (165, 164, 179, 180), (179, 178, 193, 194), (174, 173, 188, 189), (169, 168, 183, 184), (180, 179, 194, 195), (175, 174, 189, 190), (170, 169, 184, 185), (176, 175, 190, 191), (171, 170, 185, 186), (177, 176, 191, 192), (172, 171, 186, 187), (167, 166, 181, 182), (178, 177, 192, 193), (173, 172, 187, 188), (168, 167, 182, 183), (193, 192, 207, 208), (188, 187, 202, 203), (183, 182, 197, 198), (194, 193, 208, 209), (189, 188, 203, 204), (184, 183, 198, 199), (195, 194, 209, 210), (190, 189, 204, 205), (185, 184, 199, 200), (191, 190, 205, 206), (186, 185, 200, 201), (192, 191, 206, 207), (187, 186, 201, 202), (182, 181, 196, 197), (207, 206, 221, 222), (202, 201, 216, 217), (197, 196, 211, 212), (208, 207, 222, 223), (203, 202, 217, 218), (198, 197, 212, 213), (209, 208, 223, 224), (204, 203, 218, 219), (199, 198, 213, 214), (210, 209, 224, 225), (205, 204, 219, 220), (200, 199, 214, 215), (206, 205, 220, 221), (201, 200, 215, 216), (215, 214, 229, 230), (221, 220, 235, 236), (216, 215, 230, 231), (222, 221, 236, 237), (217, 216, 231, 232), (212, 211, 226, 227), (223, 222, 237, 238), (218, 217, 232, 233), (213, 212, 227, 228), (224, 223, 238, 239), (219, 218, 233, 234), (214, 213, 228, 229), (225, 224, 239, 240), (220, 219, 234, 235), (234, 233, 248, 249), (229, 228, 243, 244), (240, 239, 254, 255), (235, 234, 249, 250), (230, 229, 244, 245), (236, 235, 250, 251), (231, 230, 245, 246), (237, 236, 251, 252), (232, 231, 246, 247), (227, 226, 241, 242), (238, 237, 252, 253), (233, 232, 247, 248), (228, 227, 242, 243), (239, 238, 253, 254), (253, 252, 267, 268), (248, 247, 262, 263), (243, 242, 257, 258), (254, 253, 268, 269), (249, 248, 263, 264), (244, 243, 258, 259), (255, 254, 269, 270), (250, 249, 264, 265), (245, 244, 259, 260), (251, 250, 265, 266), (246, 245, 260, 261), (252, 251, 266, 267), (247, 246, 261, 262), (242, 241, 256, 257), (267, 266, 281, 282), (262, 261, 276, 277), (257, 256, 271, 272), (268, 267, 282, 283), (263, 262, 277, 278), (258, 257, 272, 273), (269, 268, 283, 284), (264, 263, 278, 279), (259, 258, 273, 274), (270, 269, 284, 285), (265, 264, 279, 280), (260, 259, 274, 275), (266, 265, 280, 281), (261, 260, 275, 276), (275, 274, 289, 290), (281, 280, 295, 296), (276, 275, 290, 291), (282, 281, 296, 297), (277, 276, 291, 292), (272, 271, 286, 287), (283, 282, 297, 298), (278, 277, 292, 293), (273, 272, 287, 288), (284, 283, 298, 299), (279, 278, 293, 294), (274, 273, 288, 289), (285, 284, 299, 300), (280, 279, 294, 295), (294, 293, 308, 309), (289, 288, 303, 304), (300, 299, 314, 315), (295, 294, 309, 310), (290, 289, 304, 305), (296, 295, 310, 311), (291, 290, 305, 306), (297, 296, 311, 312), (292, 291, 306, 307), (287, 286, 301, 302), (298, 297, 312, 313), (293, 292, 307, 308), (288, 287, 302, 303), (299, 298, 313, 314), (313, 312, 327, 328), (308, 307, 322, 323), (303, 302, 317, 318), (314, 313, 328, 329), (309, 308, 323, 324), (304, 303, 318, 319), (315, 314, 329, 330), (310, 309, 324, 325), (305, 304, 319, 320), (311, 310, 325, 326), (306, 305, 320, 321), (312, 311, 326, 327), (307, 306, 321, 322), (302, 301, 316, 317), (327, 326, 341, 342), (322, 321, 336, 337), (317, 316, 331, 332), (328, 327, 342, 343), (323, 322, 337, 338), (318, 317, 332, 333), (329, 328, 343, 344), (324, 323, 338, 339), (319, 318, 333, 334), (330, 329, 344, 345), (325, 324, 339, 340), (320, 319, 334, 335), (326, 325, 340, 341), (321, 320, 335, 336), (341, 340, 355, 356), (336, 335, 350, 351), (342, 341, 356, 357), (337, 336, 351, 352), (332, 331, 346, 347), (343, 342, 357, 358), (338, 337, 352, 353), (333, 332, 347, 348), (344, 343, 358, 359), (339, 338, 353, 354), (334, 333, 348, 349), (345, 344, 359, 360), (340, 339, 354, 355), (335, 334, 349, 350), (349, 348, 363, 364), (360, 359, 374, 375), (355, 354, 369, 370), (350, 349, 364, 365), (356, 355, 370, 371), (351, 350, 365, 366), (357, 356, 371, 372), (352, 351, 366, 367), (347, 346, 361, 362), (358, 357, 372, 373), (353, 352, 367, 368), (348, 347, 362, 363), (359, 358, 373, 374), (354, 353, 368, 369), (368, 367, 382, 383), (363, 362, 377, 378), (374, 373, 388, 389), (369, 368, 383, 384), (364, 363, 378, 379), (375, 374, 389, 390), (370, 369, 384, 385), (365, 364, 379, 380), (371, 370, 385, 386), (366, 365, 380, 381), (372, 371, 386, 387), (367, 366, 381, 382), (362, 361, 376, 377), (373, 372, 387, 388), (387, 386, 401, 402), (382, 381, 396, 397), (377, 376, 391, 392), (388, 387, 402, 403), (383, 382, 397, 398), (378, 377, 392, 393), (389, 388, 403, 404), (384, 383, 398, 399), (379, 378, 393, 394), (390, 389, 404, 405), (385, 384, 399, 400), (380, 379, 394, 395), (386, 385, 400, 401), (381, 380, 395, 396), (401, 400, 415, 416), (396, 395, 410, 411), (402, 401, 416, 417), (397, 396, 411, 412), (392, 391, 406, 407), (403, 402, 417, 418), (398, 397, 412, 413), (393, 392, 407, 408), (404, 403, 418, 419), (399, 398, 413, 414), (394, 393, 408, 409), (405, 404, 419, 420), (400, 399, 414, 415), (395, 394, 409, 410), (409, 408, 424, 425), (420, 419, 435, 436), (415, 414, 430, 431), (410, 409, 425, 426), (416, 415, 431, 432), (411, 410, 426, 427), (417, 416, 432, 433), (412, 411, 427, 428), (407, 406, 422, 423), (418, 417, 433, 434), (413, 412, 428, 429), (408, 407, 423, 424), (419, 418, 434, 435), (414, 413, 429, 430), (429, 428, 443, 444), (424, 423, 438, 439), (435, 434, 449, 450), (430, 429, 444, 445), (425, 424, 439, 440), (436, 435, 450, 451), (431, 430, 445, 446), (426, 425, 440, 441), (432, 431, 446, 447), (427, 426, 441, 442), (433, 432, 447, 448), (428, 427, 442, 443), (423, 422, 437, 438), (434, 433, 448, 449), (448, 447, 462, 463), (443, 442, 457, 458), (438, 437, 452, 453), (449, 448, 463, 464), (444, 443, 458, 459), (439, 438, 453, 454), (450, 449, 464, 465), (445, 444, 459, 460), (440, 439, 454, 455), (451, 450, 465, 466), (446, 445, 460, 461), (441, 440, 455, 456), (447, 446, 461, 462), (442, 441, 456, 457), (462, 461, 476, 477), (457, 456, 471, 472), (463, 462, 477, 478), (458, 457, 472, 473), (453, 452, 467, 468), (464, 463, 478, 479), (459, 458, 473, 474), (454, 453, 468, 469), (465, 464, 479, 480), (460, 459, 474, 475), (455, 454, 469, 470), (466, 465, 480, 481), (461, 460, 475, 476), (456, 455, 470, 471), (0, 421, 16), (15, 14, 30), (16, 421, 31), (15, 30, 45), (15, 45, 60), (31, 421, 46), (15, 60, 75), (46, 421, 61), (15, 75, 90), (61, 421, 76), (76, 421, 91), (15, 90, 105), (15, 105, 120), (91, 421, 106), (15, 120, 135), (106, 421, 121), (15, 135, 150), (121, 421, 136), (136, 421, 151), (15, 150, 165), (15, 165, 180), (151, 421, 166), (15, 180, 195), (166, 421, 181), (15, 195, 210), (181, 421, 196), (196, 421, 211), (15, 210, 225), (15, 225, 240), (211, 421, 226), (15, 240, 255), (226, 421, 241), (15, 255, 270), (241, 421, 256), (256, 421, 271), (15, 270, 285), (15, 285, 300), (271, 421, 286), (15, 300, 315), (286, 421, 301), (15, 315, 330), (301, 421, 316), (15, 330, 345), (316, 421, 331), (15, 345, 360), (331, 421, 346), (15, 360, 375), (346, 421, 361), (15, 375, 390), (361, 421, 376), (15, 390, 405), (376, 421, 391), (15, 405, 420), (391, 421, 406), (15, 420, 436), (406, 421, 422), (15, 436, 451), (422, 421, 437), (15, 451, 466), (437, 421, 452), (15, 466, 481), (452, 421, 467), (481, 480, 13, 14), (476, 475, 8, 9), (471, 470, 3, 4), (15, 481, 14), (477, 476, 9, 10), (472, 471, 4, 5), (467, 421, 0), (478, 477, 10, 11), (473, 472, 5, 6), (468, 467, 0, 1), (479, 478, 11, 12), (474, 473, 6, 7), (469, 468, 1, 2), (480, 479, 12, 13), (475, 474, 7, 8), (470, 469, 2, 3)])
me_sphere_002.materials.append(mat_material_002)
me_sphere_002.use_remesh_preserve_volume = False
me_sphere_002.use_remesh_preserve_attributes = False
me_sphere_002.use_mirror_vertex_groups = False
me_sphere_002.update()
me_plane_001 = bpy.data.meshes.new('Plane.001')
me_plane_001.from_pydata([(1.0, -1.0, 0.0), (-1.0, -1.0, 0.0), (2.0, 0.0, 0.0), (-1.0, 1.0, 0.0)], [], [(1, 0, 2, 3)])
me_plane_001.materials.append(mat_material_001)
me_plane_001.use_remesh_preserve_volume = False
me_plane_001.use_remesh_preserve_attributes = False
me_plane_001.use_mirror_vertex_groups = False
me_plane_001.update()
me_plane = bpy.data.meshes.new('Plane')
me_plane.from_pydata([(1.0, -1.0, 0.0), (-1.0, -1.0, 0.0), (2.0, 0.0, 0.0), (-1.0, 1.0, 0.0)], [], [(1, 0, 2, 3)])
me_plane.materials.append(mat_material_001)
me_plane.use_remesh_preserve_volume = False
me_plane.use_remesh_preserve_attributes = False
me_plane.use_mirror_vertex_groups = False
me_plane.update()
me_cone_003 = bpy.data.meshes.new('Cone.003')
me_cone_003.from_pydata([(-0.08974, 1.842, -1.661), (-0.177, 2.719, -1.187), (-4.873e-08, 1.539, -0.06061), (-1.346e-07, 0.9394, 2.139), (0.05853, 1.528, -0.06061), (-0.3471, 2.616, -1.187), (0.1148, 1.494, -0.06061), (-0.504, 2.448, -1.187), (0.1667, 1.438, -0.06061), (-0.6414, 2.222, -1.187), (0.2121, 1.364, -0.06061), (-0.7542, 1.947, -1.187), (0.2494, 1.273, -0.06061), (-0.8381, 1.634, -1.187), (0.2772, 1.169, -0.06061), (-0.8897, 1.293, -1.187), (0.2942, 1.056, -0.06061), (-0.9071, 0.9394, -1.187), (0.3, 0.9394, -0.06061), (-0.8897, 0.5855, -1.187), (0.2942, 0.8223, -0.06061), (-0.8381, 0.2451, -1.187), (0.2772, 0.7098, -0.06061), (-0.7542, -0.06854, -1.187), (0.2494, 0.6061, -0.06061), (-0.6414, -0.3435, -1.187), (0.2121, 0.5151, -0.06061), (-0.504, -0.5691, -1.187), (0.1667, 0.4405, -0.06061), (-0.3471, -0.7367, -1.187), (0.1148, 0.3851, -0.06061), (-0.177, -0.84, -1.187), (0.05853, 0.3509, -0.06061), (-2.498e-07, -0.8748, -1.187), (-9.403e-08, 0.3394, -0.06061), (0.177, -0.84, -1.187), (-0.05853, 0.3509, -0.06061), (0.3471, -0.7367, -1.187), (-0.1148, 0.3851, -0.06061), (0.504, -0.5691, -1.187), (-0.1667, 0.4405, -0.06061), (0.6414, -0.3435, -1.187), (-0.2121, 0.5151, -0.06061), (0.7542, -0.06854, -1.187), (-0.2494, 0.6061, -0.06061), (0.8381, 0.2451, -1.187), (-0.2772, 0.7098, -0.06061), (0.8897, 0.5855, -1.187), (-0.2942, 0.8223, -0.06061), (0.9071, 0.9394, -1.187), (-0.3, 0.9394, -0.06061), (0.8897, 1.293, -1.187), (-0.2942, 1.056, -0.06061), (0.8381, 1.634, -1.187), (-0.2772, 1.169, -0.06061), (0.7542, 1.947, -1.187), (-0.2494, 1.273, -0.06061), (0.6414, 2.222, -1.187), (-0.2121, 1.364, -0.06061), (0.504, 2.448, -1.187), (-0.1667, 1.438, -0.06061), (0.3471, 2.616, -1.187), (-0.1148, 1.494, -0.06061), (0.177, 2.719, -1.187), (-0.05853, 1.528, -0.06061), (-1.128e-07, 2.754, -1.187), (-0.176, 1.789, -1.661), (-0.2556, 1.704, -1.661), (-0.3253, 1.59, -1.661), (-0.3825, 1.451, -1.661), (-0.425, 1.291, -1.661), (-0.4512, 1.119, -1.661), (-0.46, 0.9394, -1.661), (-0.4512, 0.7599, -1.661), (-0.425, 0.5873, -1.661), (-0.3825, 0.4283, -1.661), (-0.3253, 0.2889, -1.661), (-0.2556, 0.1744, -1.661), (-0.176, 0.08942, -1.661), (-0.08974, 0.03707, -1.661), (-9.993e-08, 0.01939, -1.661), (0.08974, 0.03707, -1.661), (0.176, 0.08942, -1.661), (0.2556, 0.1744, -1.661), (0.3253, 0.2889, -1.661), (0.3825, 0.4283, -1.661), (0.425, 0.5873, -1.661), (0.4512, 0.7599, -1.661), (0.46, 0.9394, -1.661), (0.4512, 1.119, -1.661), (0.425, 1.291, -1.661), (0.3825, 1.451, -1.661), (0.3253, 1.59, -1.661), (0.2556, 1.704, -1.661), (0.176, 1.789, -1.661), (0.08974, 1.842, -1.661), (-3.048e-08, 1.859, -1.661)], [], [(62, 3, 64), (2, 3, 4), (41, 39, 83, 84), (64, 3, 2), (4, 3, 6), (7, 5, 66, 67), (60, 3, 62), (49, 47, 87, 88), (15, 13, 70, 71), (58, 3, 60), (57, 55, 91, 92), (17, 15, 71, 72), (56, 3, 58), (59, 57, 92, 93), (25, 23, 75, 76), (54, 3, 56), (33, 31, 79, 80), (35, 33, 80, 81), (52, 3, 54), (43, 41, 84, 85), (9, 7, 67, 68), (50, 3, 52), (51, 49, 88, 89), (11, 9, 68, 69), (48, 3, 50), (53, 51, 89, 90), (19, 17, 72, 73), (46, 3, 48), (61, 59, 93, 94), (65, 63, 95, 96), (44, 3, 46), (27, 25, 76, 77), (29, 27, 77, 78), (42, 3, 44), (37, 35, 81, 82), (1, 65, 96, 0), (40, 3, 42), (45, 43, 85, 86), (5, 1, 0, 66), (38, 3, 40), (47, 45, 86, 87), (13, 11, 69, 70), (36, 3, 38), (55, 53, 90, 91), (21, 19, 73, 74), (34, 3, 36), (63, 61, 94, 95), (96, 95, 94, 93, 92, 91, 90, 89, 88, 87, 86, 85, 84, 83, 82, 81, 80, 79, 78, 77, 76, 75, 74, 73, 72, 71, 70, 69, 68, 67, 66, 0), (32, 3, 34), (16, 18, 49, 51), (30, 32, 35, 37), (30, 3, 32), (44, 46, 21, 23), (58, 60, 7, 9), (28, 3, 30), (8, 10, 57, 59), (22, 24, 43, 45), (26, 3, 28), (36, 38, 29, 31), (50, 52, 15, 17), (24, 3, 26), (64, 2, 65, 1), (14, 16, 51, 53), (22, 3, 24), (2, 4, 63, 65), (28, 30, 37, 39), (20, 3, 22), (42, 44, 23, 25), (56, 58, 9, 11), (18, 3, 20), (6, 8, 59, 61), (20, 22, 45, 47), (16, 3, 18), (34, 36, 31, 33), (48, 50, 17, 19), (14, 3, 16), (62, 64, 1, 5), (12, 14, 53, 55), (12, 3, 14), (26, 28, 39, 41), (40, 42, 25, 27), (10, 3, 12), (54, 56, 11, 13), (4, 6, 61, 63), (8, 3, 10), (18, 20, 47, 49), (32, 34, 33, 35), (6, 3, 8), (46, 48, 19, 21), (60, 62, 5, 7), (10, 12, 55, 57), (24, 26, 41, 43), (38, 40, 27, 29), (39, 37, 82, 83), (23, 21, 74, 75), (52, 54, 13, 15), (31, 29, 78, 79)])
me_cone_003.materials.append(mat_material)
me_cone_003.use_remesh_preserve_volume = False
me_cone_003.use_remesh_preserve_attributes = False
me_cone_003.use_mirror_vertex_groups = False
me_cone_003.update()

# ---- objects
ob_cone_000 = bpy.data.objects.new('Cone.000', me_cone_006)
ob_cone_001 = bpy.data.objects.new('Cone.001', me_cone_005)
ob_sphere = bpy.data.objects.new('Sphere', me_sphere_002)
ob_plane_001 = bpy.data.objects.new('Plane.001', me_plane_001)
ob_plane = bpy.data.objects.new('Plane', me_plane)
ob_cone_002 = bpy.data.objects.new('Cone.002', me_cone_003)
ob_sun = bpy.data.objects.new('Sun', light_sun)
ob_camera = bpy.data.objects.new('Camera', cam_camera_001)

# ---- transforms, parenting, visibility, modifiers, constraints
ob_cone_000.location = (3.0, -1.35, 0.0)
ob_cone_000.rotation_euler = (-1.571, -0.0, -3.142)
ob_cone_000.scale = (0.6, 0.6, 0.45)
ob_cone_000.lineart.crease_threshold = 0.0
ob_cone_001.location = (-3.0, -1.35, 0.0)
ob_cone_001.rotation_euler = (-1.571, -0.0, -3.142)
ob_cone_001.scale = (0.6, 0.6, 0.45)
ob_cone_001.lineart.crease_threshold = 0.0
ob_sphere.location = (0.0, -0.8, 0.4)
ob_sphere.scale = (0.36, 0.6, 0.6)
ob_sphere.lineart.crease_threshold = 0.0
ob_plane_001.location = (2.0, 0.0, 0.0)
ob_plane_001.rotation_euler = (0.1752, -3.056, -0.01519)
ob_plane_001.lineart.crease_threshold = 0.0
ob_plane.location = (-2.0, 0.0, 0.0)
ob_plane.rotation_euler = (-0.1745, -0.0, 0.0)
ob_plane.lineart.crease_threshold = 0.0
ob_cone_002.location = (0.0, -0.1, 0.6)
ob_cone_002.rotation_euler = (1.571, 3.142, -3.142)
ob_cone_002.scale = (2.0, 0.5, 1.0)
ob_cone_002.lineart.crease_threshold = 0.0
ob_sun.location = (0.0, 14.0, 9.0)
ob_sun.rotation_euler = (-1.222, -0.0, 0.0)
ob_sun.lineart.crease_threshold = 0.0
ob_camera.location = (0.0, 0.0, 10.0)
ob_camera.lineart.crease_threshold = 0.0

# ---- collection membership
col_collection_1.objects.link(ob_cone_000)
col_collection_1.objects.link(ob_cone_001)
col_collection_1.objects.link(ob_sphere)
col_collection_1.objects.link(ob_plane_001)
col_collection_1.objects.link(ob_plane)
col_collection_1.objects.link(ob_cone_002)
col_collection_1.objects.link(ob_sun)
col_collection_1.objects.link(ob_camera)

# ---- scene / render settings (as saved in the file)
scene.camera = ob_camera
scene.frame_start = 1; scene.frame_end = 250; scene.frame_set(1)
scene.render.engine = 'BLENDER_EEVEE_NEXT'
scene.render.image_settings.compression = 90
scene.render.resolution_x = 56
scene.render.resolution_y = 32
scene.render.dither_intensity = 0.0
scene.render.film_transparent = True
scene.render.bake_margin = 2
scene.cycles.use_denoising = False
scene.cycles.samples = 10
scene.cycles.sampling_pattern = 'TABULATED_SOBOL'
scene.cycles.light_sampling_threshold = 0.0
scene.cycles.use_adaptive_sampling = False
scene.cycles.use_light_tree = False
scene.cycles.blur_glossy = 0.0
scene.cycles.volume_bounces = 1
scene.cycles.pixel_filter_type = 'GAUSSIAN'
scene.cycles.sample_clamp_indirect = 0.0
scene.view_settings.view_transform = 'Standard'
bpy.context.view_layer.update()
